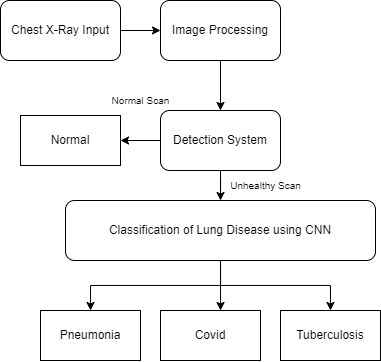

The diagram above was exported from draw.io. Its source (the exported page's mxGraphModel, read from the mxfile embedded in the PNG):
<mxGraphModel dx="989" dy="532" grid="1" gridSize="10" guides="1" tooltips="1" connect="1" arrows="1" fold="1" page="1" pageScale="1" pageWidth="827" pageHeight="1169" math="0" shadow="0">
  <root>
    <mxCell id="0" />
    <mxCell id="1" parent="0" />
    <mxCell id="S9XBOgk0gOloz11ID8vb-14" style="edgeStyle=orthogonalEdgeStyle;rounded=0;orthogonalLoop=1;jettySize=auto;html=1;entryX=0;entryY=0.5;entryDx=0;entryDy=0;" edge="1" parent="1" source="S9XBOgk0gOloz11ID8vb-1" target="S9XBOgk0gOloz11ID8vb-2">
      <mxGeometry relative="1" as="geometry" />
    </mxCell>
    <mxCell id="S9XBOgk0gOloz11ID8vb-1" value="Chest X-Ray Input" style="rounded=1;whiteSpace=wrap;html=1;" vertex="1" parent="1">
      <mxGeometry x="180" y="130" width="120" height="60" as="geometry" />
    </mxCell>
    <mxCell id="S9XBOgk0gOloz11ID8vb-15" style="edgeStyle=orthogonalEdgeStyle;rounded=0;orthogonalLoop=1;jettySize=auto;html=1;entryX=0.5;entryY=0;entryDx=0;entryDy=0;" edge="1" parent="1" source="S9XBOgk0gOloz11ID8vb-2" target="S9XBOgk0gOloz11ID8vb-3">
      <mxGeometry relative="1" as="geometry" />
    </mxCell>
    <mxCell id="S9XBOgk0gOloz11ID8vb-2" value="Image Processing" style="rounded=1;whiteSpace=wrap;html=1;" vertex="1" parent="1">
      <mxGeometry x="340" y="130" width="120" height="60" as="geometry" />
    </mxCell>
    <mxCell id="S9XBOgk0gOloz11ID8vb-16" style="edgeStyle=orthogonalEdgeStyle;rounded=0;orthogonalLoop=1;jettySize=auto;html=1;" edge="1" parent="1" source="S9XBOgk0gOloz11ID8vb-3" target="S9XBOgk0gOloz11ID8vb-10">
      <mxGeometry relative="1" as="geometry" />
    </mxCell>
    <mxCell id="S9XBOgk0gOloz11ID8vb-17" style="edgeStyle=orthogonalEdgeStyle;rounded=0;orthogonalLoop=1;jettySize=auto;html=1;" edge="1" parent="1" source="S9XBOgk0gOloz11ID8vb-3" target="S9XBOgk0gOloz11ID8vb-6">
      <mxGeometry relative="1" as="geometry" />
    </mxCell>
    <mxCell id="S9XBOgk0gOloz11ID8vb-3" value="Detection System" style="rounded=1;whiteSpace=wrap;html=1;" vertex="1" parent="1">
      <mxGeometry x="340" y="240" width="120" height="60" as="geometry" />
    </mxCell>
    <mxCell id="S9XBOgk0gOloz11ID8vb-18" style="edgeStyle=orthogonalEdgeStyle;rounded=0;orthogonalLoop=1;jettySize=auto;html=1;" edge="1" parent="1" source="S9XBOgk0gOloz11ID8vb-6" target="S9XBOgk0gOloz11ID8vb-11">
      <mxGeometry relative="1" as="geometry" />
    </mxCell>
    <mxCell id="S9XBOgk0gOloz11ID8vb-19" style="edgeStyle=orthogonalEdgeStyle;rounded=0;orthogonalLoop=1;jettySize=auto;html=1;" edge="1" parent="1" source="S9XBOgk0gOloz11ID8vb-6" target="S9XBOgk0gOloz11ID8vb-12">
      <mxGeometry relative="1" as="geometry">
        <Array as="points">
          <mxPoint x="400" y="430" />
          <mxPoint x="400" y="430" />
        </Array>
      </mxGeometry>
    </mxCell>
    <mxCell id="S9XBOgk0gOloz11ID8vb-20" style="edgeStyle=orthogonalEdgeStyle;rounded=0;orthogonalLoop=1;jettySize=auto;html=1;" edge="1" parent="1" source="S9XBOgk0gOloz11ID8vb-6" target="S9XBOgk0gOloz11ID8vb-13">
      <mxGeometry relative="1" as="geometry" />
    </mxCell>
    <mxCell id="S9XBOgk0gOloz11ID8vb-6" value="Classification of Lung Disease using CNN" style="rounded=1;whiteSpace=wrap;html=1;" vertex="1" parent="1">
      <mxGeometry x="245" y="330" width="310" height="60" as="geometry" />
    </mxCell>
    <mxCell id="S9XBOgk0gOloz11ID8vb-10" value="Normal" style="rounded=0;whiteSpace=wrap;html=1;" vertex="1" parent="1">
      <mxGeometry x="200" y="245" width="100" height="50" as="geometry" />
    </mxCell>
    <mxCell id="S9XBOgk0gOloz11ID8vb-11" value="Pneumonia" style="rounded=0;whiteSpace=wrap;html=1;" vertex="1" parent="1">
      <mxGeometry x="220" y="440" width="100" height="50" as="geometry" />
    </mxCell>
    <mxCell id="S9XBOgk0gOloz11ID8vb-12" value="Covid" style="rounded=0;whiteSpace=wrap;html=1;" vertex="1" parent="1">
      <mxGeometry x="340" y="440" width="100" height="50" as="geometry" />
    </mxCell>
    <mxCell id="S9XBOgk0gOloz11ID8vb-13" value="Tuberculosis" style="rounded=0;whiteSpace=wrap;html=1;" vertex="1" parent="1">
      <mxGeometry x="460" y="440" width="100" height="50" as="geometry" />
    </mxCell>
    <mxCell id="S9XBOgk0gOloz11ID8vb-21" value="&lt;font style=&quot;font-size: 10px;&quot;&gt;Normal Scan&lt;/font&gt;" style="text;html=1;align=center;verticalAlign=middle;resizable=0;points=[];autosize=1;strokeColor=none;fillColor=none;" vertex="1" parent="1">
      <mxGeometry x="280" y="215" width="80" height="30" as="geometry" />
    </mxCell>
    <mxCell id="S9XBOgk0gOloz11ID8vb-22" value="&lt;font style=&quot;font-size: 10px;&quot;&gt;Unhealthy Scan&lt;/font&gt;" style="text;html=1;align=center;verticalAlign=middle;resizable=0;points=[];autosize=1;strokeColor=none;fillColor=none;" vertex="1" parent="1">
      <mxGeometry x="400" y="300" width="90" height="30" as="geometry" />
    </mxCell>
  </root>
</mxGraphModel>